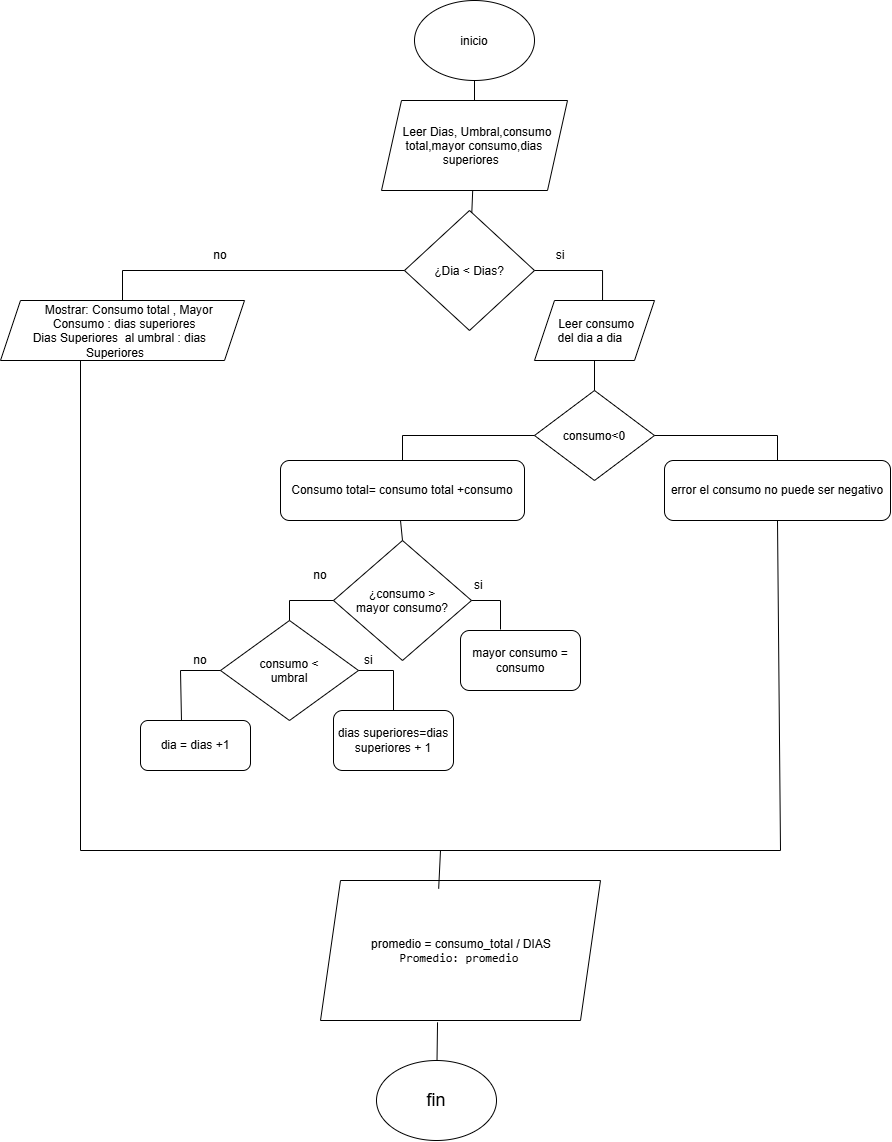

The diagram above was exported from draw.io. Its source (the exported page's mxGraphModel, read from the mxfile embedded in the PNG):
<mxGraphModel dx="2176" dy="1134" grid="1" gridSize="10" guides="1" tooltips="1" connect="1" arrows="1" fold="1" page="0" pageScale="1" pageWidth="827" pageHeight="1169" math="0" shadow="0">
  <root>
    <mxCell id="0" />
    <mxCell id="1" parent="0" />
    <mxCell id="pxkm_Q2bM8vVuqOhpWKI-1" parent="1" style="ellipse;whiteSpace=wrap;html=1;shapeInside=1;" value="inicio" vertex="1">
      <mxGeometry height="80" width="120" x="354" y="30" as="geometry" />
    </mxCell>
    <mxCell id="pxkm_Q2bM8vVuqOhpWKI-2" parent="1" style="shape=parallelogram;perimeter=parallelogramPerimeter;whiteSpace=wrap;html=1;shapeInside=1;fixedSize=1;" value="Leer Dias, Umbral,consumo total,mayor consumo,dias superiores" vertex="1">
      <mxGeometry height="90" width="186" x="321" y="130" as="geometry" />
    </mxCell>
    <mxCell id="pxkm_Q2bM8vVuqOhpWKI-3" parent="1" style="rhombus;whiteSpace=wrap;html=1;shapeInside=1;" value="&lt;div&gt;¿Dia &amp;lt; Dias?&lt;/div&gt;" vertex="1">
      <mxGeometry height="120" width="130" x="344" y="240" as="geometry" />
    </mxCell>
    <mxCell id="pxkm_Q2bM8vVuqOhpWKI-4" parent="1" style="rhombus;whiteSpace=wrap;html=1;shapeInside=1;" value="consumo&amp;lt;0" vertex="1">
      <mxGeometry height="90" width="120" x="474" y="420" as="geometry" />
    </mxCell>
    <mxCell id="pxkm_Q2bM8vVuqOhpWKI-5" parent="1" style="shape=parallelogram;perimeter=parallelogramPerimeter;whiteSpace=wrap;html=1;shapeInside=1;fixedSize=1;" value="Leer consumo del dia a dia&amp;nbsp;" vertex="1">
      <mxGeometry height="60" width="120" x="474" y="330" as="geometry" />
    </mxCell>
    <mxCell id="pxkm_Q2bM8vVuqOhpWKI-6" edge="1" parent="1" source="pxkm_Q2bM8vVuqOhpWKI-5" style="endArrow=none;html=1;rounded=0;defaultLabelBackgroundColor=page;labelPadding=0 4;entryX=1;entryY=0.5;entryDx=0;entryDy=0;exitX=0.567;exitY=-0.003;exitDx=0;exitDy=0;exitPerimeter=0;" target="pxkm_Q2bM8vVuqOhpWKI-3" value="">
      <mxGeometry height="50" relative="1" width="50" as="geometry">
        <Array as="points">
          <mxPoint x="542.04" y="300" />
        </Array>
        <mxPoint x="390" y="370" as="sourcePoint" />
        <mxPoint x="440" y="320" as="targetPoint" />
      </mxGeometry>
    </mxCell>
    <mxCell id="pxkm_Q2bM8vVuqOhpWKI-7" parent="1" style="text;html=1;whiteSpace=wrap;strokeColor=none;fillColor=none;align=center;verticalAlign=middle;rounded=0;" value="si" vertex="1">
      <mxGeometry height="30" width="60" x="470" y="270" as="geometry" />
    </mxCell>
    <mxCell id="pxkm_Q2bM8vVuqOhpWKI-8" parent="1" style="rounded=1;whiteSpace=wrap;html=1;roundedPerimeter=1;" value="Consumo total= consumo total +consumo" vertex="1">
      <mxGeometry height="60" width="244" x="220" y="490" as="geometry" />
    </mxCell>
    <mxCell id="pxkm_Q2bM8vVuqOhpWKI-9" edge="1" parent="1" source="pxkm_Q2bM8vVuqOhpWKI-8" style="endArrow=none;html=1;rounded=0;defaultLabelBackgroundColor=page;labelPadding=0 4;entryX=0;entryY=0.5;entryDx=0;entryDy=0;exitX=0.5;exitY=0;exitDx=0;exitDy=0;" target="pxkm_Q2bM8vVuqOhpWKI-4" value="">
      <mxGeometry height="50" relative="1" width="50" as="geometry">
        <Array as="points">
          <mxPoint x="342" y="465" />
        </Array>
        <mxPoint x="390" y="500" as="sourcePoint" />
        <mxPoint x="440" y="450" as="targetPoint" />
      </mxGeometry>
    </mxCell>
    <mxCell id="pxkm_Q2bM8vVuqOhpWKI-10" edge="1" parent="1" source="pxkm_Q2bM8vVuqOhpWKI-4" style="endArrow=none;html=1;rounded=0;defaultLabelBackgroundColor=page;labelPadding=0 4;entryX=0.5;entryY=1;entryDx=0;entryDy=0;exitX=0.5;exitY=0;exitDx=0;exitDy=0;" target="pxkm_Q2bM8vVuqOhpWKI-5" value="">
      <mxGeometry height="50" relative="1" width="50" as="geometry">
        <mxPoint x="390" y="500" as="sourcePoint" />
        <mxPoint x="440" y="450" as="targetPoint" />
      </mxGeometry>
    </mxCell>
    <mxCell id="pxkm_Q2bM8vVuqOhpWKI-11" parent="1" style="rounded=1;whiteSpace=wrap;html=1;roundedPerimeter=1;" value="error el consumo no puede ser negativo" vertex="1">
      <mxGeometry height="60" width="226" x="604" y="490" as="geometry" />
    </mxCell>
    <mxCell id="pxkm_Q2bM8vVuqOhpWKI-13" edge="1" parent="1" source="pxkm_Q2bM8vVuqOhpWKI-11" style="endArrow=none;html=1;rounded=0;defaultLabelBackgroundColor=page;labelPadding=0 4;entryX=1;entryY=0.5;entryDx=0;entryDy=0;exitX=0.5;exitY=0;exitDx=0;exitDy=0;" target="pxkm_Q2bM8vVuqOhpWKI-4" value="">
      <mxGeometry height="50" relative="1" width="50" as="geometry">
        <Array as="points">
          <mxPoint x="717" y="465" />
        </Array>
        <mxPoint x="390" y="500" as="sourcePoint" />
        <mxPoint x="440" y="450" as="targetPoint" />
      </mxGeometry>
    </mxCell>
    <mxCell id="pxkm_Q2bM8vVuqOhpWKI-14" parent="1" style="rhombus;whiteSpace=wrap;html=1;shapeInside=1;" value="¿consumo &amp;gt; mayor consumo?" vertex="1">
      <mxGeometry height="120" width="138" x="273" y="570" as="geometry" />
    </mxCell>
    <mxCell id="pxkm_Q2bM8vVuqOhpWKI-15" edge="1" parent="1" style="endArrow=none;html=1;rounded=0;defaultLabelBackgroundColor=page;labelPadding=0 4;entryX=1;entryY=0.5;entryDx=0;entryDy=0;" target="pxkm_Q2bM8vVuqOhpWKI-14" value="">
      <mxGeometry height="50" relative="1" width="50" as="geometry">
        <Array as="points">
          <mxPoint x="440" y="630" />
        </Array>
        <mxPoint x="440" y="659" as="sourcePoint" />
        <mxPoint x="440" y="450" as="targetPoint" />
      </mxGeometry>
    </mxCell>
    <mxCell id="pxkm_Q2bM8vVuqOhpWKI-16" parent="1" style="rounded=1;whiteSpace=wrap;html=1;roundedPerimeter=1;" value="mayor consumo = consumo" vertex="1">
      <mxGeometry height="60" width="120" x="400" y="660" as="geometry" />
    </mxCell>
    <mxCell id="pxkm_Q2bM8vVuqOhpWKI-17" parent="1" style="rhombus;whiteSpace=wrap;html=1;shapeInside=1;" value="consumo &amp;lt; umbral" vertex="1">
      <mxGeometry height="100" width="138" x="160" y="650" as="geometry" />
    </mxCell>
    <mxCell id="pxkm_Q2bM8vVuqOhpWKI-18" edge="1" parent="1" source="pxkm_Q2bM8vVuqOhpWKI-17" style="endArrow=none;html=1;rounded=0;defaultLabelBackgroundColor=page;labelPadding=0 4;entryX=0;entryY=0.5;entryDx=0;entryDy=0;exitX=0.5;exitY=0;exitDx=0;exitDy=0;" target="pxkm_Q2bM8vVuqOhpWKI-14" value="">
      <mxGeometry height="50" relative="1" width="50" as="geometry">
        <Array as="points">
          <mxPoint x="229" y="630" />
        </Array>
        <mxPoint x="460" y="700" as="sourcePoint" />
        <mxPoint x="510" y="650" as="targetPoint" />
      </mxGeometry>
    </mxCell>
    <mxCell id="pxkm_Q2bM8vVuqOhpWKI-19" parent="1" style="rounded=1;whiteSpace=wrap;html=1;roundedPerimeter=1;" value="dias superiores=dias superiores + 1" vertex="1">
      <mxGeometry height="60" width="120" x="273" y="740" as="geometry" />
    </mxCell>
    <mxCell id="pxkm_Q2bM8vVuqOhpWKI-20" parent="1" style="rounded=1;whiteSpace=wrap;html=1;roundedPerimeter=1;" value="dia = dias +1" vertex="1">
      <mxGeometry height="50" width="110" x="80" y="750" as="geometry" />
    </mxCell>
    <mxCell id="pxkm_Q2bM8vVuqOhpWKI-22" parent="1" style="shape=parallelogram;perimeter=parallelogramPerimeter;whiteSpace=wrap;html=1;shapeInside=1;fixedSize=1;" value="Mostrar: Consumo total , Mayor Consumo : dias superiores&lt;div&gt;Dias Superiores&amp;nbsp; al umbral : dias Superiores&lt;/div&gt;" vertex="1">
      <mxGeometry height="60" width="244" x="-60" y="330" as="geometry" />
    </mxCell>
    <mxCell id="pxkm_Q2bM8vVuqOhpWKI-23" edge="1" parent="1" source="pxkm_Q2bM8vVuqOhpWKI-22" style="endArrow=none;html=1;rounded=0;defaultLabelBackgroundColor=page;labelPadding=0 4;entryX=0;entryY=0.5;entryDx=0;entryDy=0;exitX=0.5;exitY=0;exitDx=0;exitDy=0;" target="pxkm_Q2bM8vVuqOhpWKI-3" value="">
      <mxGeometry height="50" relative="1" width="50" as="geometry">
        <Array as="points">
          <mxPoint x="62" y="300" />
        </Array>
        <mxPoint x="440" y="650" as="sourcePoint" />
        <mxPoint x="490" y="600" as="targetPoint" />
      </mxGeometry>
    </mxCell>
    <mxCell id="pxkm_Q2bM8vVuqOhpWKI-24" parent="1" style="text;html=1;whiteSpace=wrap;strokeColor=none;fillColor=none;align=center;verticalAlign=middle;rounded=0;" value="no" vertex="1">
      <mxGeometry height="30" width="60" x="130" y="270" as="geometry" />
    </mxCell>
    <mxCell id="pxkm_Q2bM8vVuqOhpWKI-25" edge="1" parent="1" source="pxkm_Q2bM8vVuqOhpWKI-20" style="endArrow=none;html=1;rounded=0;defaultLabelBackgroundColor=page;labelPadding=0 4;entryX=0;entryY=0.5;entryDx=0;entryDy=0;exitX=0.372;exitY=-0.002;exitDx=0;exitDy=0;" target="pxkm_Q2bM8vVuqOhpWKI-17" value="">
      <mxGeometry height="50" relative="1" width="50" as="geometry">
        <Array as="points">
          <mxPoint x="120" y="700" />
        </Array>
        <mxPoint x="440" y="650" as="sourcePoint" />
        <mxPoint x="490" y="600" as="targetPoint" />
      </mxGeometry>
    </mxCell>
    <mxCell id="pxkm_Q2bM8vVuqOhpWKI-26" parent="1" style="text;html=1;whiteSpace=wrap;strokeColor=none;fillColor=none;align=center;verticalAlign=middle;rounded=0;" value="no" vertex="1">
      <mxGeometry height="30" width="60" x="230" y="590" as="geometry" />
    </mxCell>
    <mxCell id="pxkm_Q2bM8vVuqOhpWKI-27" parent="1" style="text;html=1;whiteSpace=wrap;strokeColor=none;fillColor=none;align=center;verticalAlign=middle;rounded=0;" value="si&amp;nbsp;" vertex="1">
      <mxGeometry height="30" width="60" x="390" y="600" as="geometry" />
    </mxCell>
    <mxCell id="pxkm_Q2bM8vVuqOhpWKI-28" edge="1" parent="1" source="pxkm_Q2bM8vVuqOhpWKI-17" style="endArrow=none;html=1;rounded=0;defaultLabelBackgroundColor=page;labelPadding=0 4;entryX=0.5;entryY=0;entryDx=0;entryDy=0;exitX=1;exitY=0.5;exitDx=0;exitDy=0;" target="pxkm_Q2bM8vVuqOhpWKI-19" value="">
      <mxGeometry height="50" relative="1" width="50" as="geometry">
        <Array as="points">
          <mxPoint x="333" y="700" />
        </Array>
        <mxPoint x="440" y="650" as="sourcePoint" />
        <mxPoint x="490" y="600" as="targetPoint" />
      </mxGeometry>
    </mxCell>
    <mxCell id="pxkm_Q2bM8vVuqOhpWKI-29" parent="1" style="text;html=1;whiteSpace=wrap;strokeColor=none;fillColor=none;align=center;verticalAlign=middle;rounded=0;" value="si&amp;nbsp;" vertex="1">
      <mxGeometry height="20" width="60" x="280" y="680" as="geometry" />
    </mxCell>
    <mxCell id="pxkm_Q2bM8vVuqOhpWKI-30" parent="1" style="text;html=1;whiteSpace=wrap;strokeColor=none;fillColor=none;align=center;verticalAlign=middle;rounded=0;" value="no" vertex="1">
      <mxGeometry height="30" width="60" x="110" y="675" as="geometry" />
    </mxCell>
    <mxCell id="pxkm_Q2bM8vVuqOhpWKI-31" edge="1" parent="1" source="pxkm_Q2bM8vVuqOhpWKI-14" style="endArrow=none;html=1;rounded=0;defaultLabelBackgroundColor=page;labelPadding=0 4;exitX=0.5;exitY=0;exitDx=0;exitDy=0;" value="">
      <mxGeometry height="50" relative="1" width="50" as="geometry">
        <mxPoint x="440" y="650" as="sourcePoint" />
        <mxPoint x="340" y="550" as="targetPoint" />
      </mxGeometry>
    </mxCell>
    <mxCell id="pxkm_Q2bM8vVuqOhpWKI-32" edge="1" parent="1" style="endArrow=none;html=1;rounded=0;defaultLabelBackgroundColor=page;labelPadding=0 4;" value="">
      <mxGeometry height="50" relative="1" width="50" as="geometry">
        <Array as="points">
          <mxPoint x="20" y="880" />
        </Array>
        <mxPoint x="280" y="880" as="sourcePoint" />
        <mxPoint x="20" y="390" as="targetPoint" />
      </mxGeometry>
    </mxCell>
    <mxCell id="pxkm_Q2bM8vVuqOhpWKI-34" edge="1" parent="1" style="endArrow=none;html=1;rounded=0;defaultLabelBackgroundColor=page;labelPadding=0 4;entryX=0.5;entryY=1;entryDx=0;entryDy=0;" target="pxkm_Q2bM8vVuqOhpWKI-11" value="">
      <mxGeometry height="50" relative="1" width="50" as="geometry">
        <mxPoint x="720" y="880" as="sourcePoint" />
        <mxPoint x="490" y="600" as="targetPoint" />
      </mxGeometry>
    </mxCell>
    <mxCell id="pxkm_Q2bM8vVuqOhpWKI-35" edge="1" parent="1" style="endArrow=none;html=1;rounded=0;defaultLabelBackgroundColor=page;labelPadding=0 4;" value="">
      <mxGeometry height="50" relative="1" width="50" as="geometry">
        <mxPoint x="270" y="880" as="sourcePoint" />
        <mxPoint x="720" y="880" as="targetPoint" />
      </mxGeometry>
    </mxCell>
    <mxCell id="pxkm_Q2bM8vVuqOhpWKI-38" parent="1" style="shape=parallelogram;perimeter=parallelogramPerimeter;whiteSpace=wrap;html=1;shapeInside=1;fixedSize=1;" value="promedio = consumo_total / DIAS&lt;div&gt;&lt;code&gt;Promedio: promedio&lt;/code&gt;&lt;/div&gt;" vertex="1">
      <mxGeometry height="140" width="280" x="260" y="910" as="geometry" />
    </mxCell>
    <mxCell id="pxkm_Q2bM8vVuqOhpWKI-39" edge="1" parent="1" source="pxkm_Q2bM8vVuqOhpWKI-38" style="endArrow=none;html=1;rounded=0;defaultLabelBackgroundColor=page;labelPadding=0 4;exitX=0.422;exitY=0.059;exitDx=0;exitDy=0;exitPerimeter=0;" value="">
      <mxGeometry height="50" relative="1" width="50" as="geometry">
        <mxPoint x="320" y="640" as="sourcePoint" />
        <mxPoint x="380" y="880" as="targetPoint" />
      </mxGeometry>
    </mxCell>
    <mxCell id="pxkm_Q2bM8vVuqOhpWKI-40" edge="1" parent="1" source="pxkm_Q2bM8vVuqOhpWKI-3" style="endArrow=none;html=1;rounded=0;defaultLabelBackgroundColor=page;labelPadding=0 4;" target="pxkm_Q2bM8vVuqOhpWKI-2" value="">
      <mxGeometry height="50" relative="1" width="50" as="geometry">
        <mxPoint x="320" y="640" as="sourcePoint" />
        <mxPoint x="370" y="590" as="targetPoint" />
      </mxGeometry>
    </mxCell>
    <mxCell id="pxkm_Q2bM8vVuqOhpWKI-41" edge="1" parent="1" source="pxkm_Q2bM8vVuqOhpWKI-2" style="endArrow=none;html=1;rounded=0;defaultLabelBackgroundColor=page;labelPadding=0 4;entryX=0.5;entryY=1;entryDx=0;entryDy=0;exitX=0.5;exitY=0;exitDx=0;exitDy=0;" target="pxkm_Q2bM8vVuqOhpWKI-1" value="">
      <mxGeometry height="50" relative="1" width="50" as="geometry">
        <mxPoint x="640" y="310" as="sourcePoint" />
        <mxPoint x="690" y="260" as="targetPoint" />
      </mxGeometry>
    </mxCell>
    <mxCell id="pxkm_Q2bM8vVuqOhpWKI-42" parent="1" style="ellipse;whiteSpace=wrap;html=1;shapeInside=1;" value="&lt;font style=&quot;font-size: 18px;&quot;&gt;fin&lt;/font&gt;" vertex="1">
      <mxGeometry height="80" width="120" x="316" y="1090" as="geometry" />
    </mxCell>
    <mxCell id="pxkm_Q2bM8vVuqOhpWKI-43" edge="1" parent="1" source="pxkm_Q2bM8vVuqOhpWKI-42" style="endArrow=none;html=1;rounded=0;defaultLabelBackgroundColor=page;labelPadding=0 4;entryX=0.418;entryY=1.013;entryDx=0;entryDy=0;entryPerimeter=0;" target="pxkm_Q2bM8vVuqOhpWKI-38" value="">
      <mxGeometry height="50" relative="1" width="50" as="geometry">
        <mxPoint x="780" y="630" as="sourcePoint" />
        <mxPoint x="830" y="580" as="targetPoint" />
      </mxGeometry>
    </mxCell>
  </root>
</mxGraphModel>